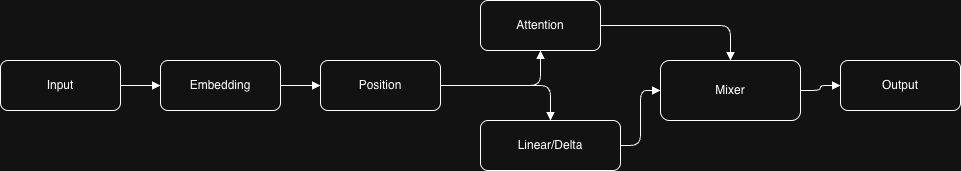

The diagram above was exported from draw.io. Its source (the exported page's mxGraphModel, read from the mxfile embedded in the PNG):
<mxGraphModel dx="1373" dy="781" grid="1" gridSize="10" guides="1" tooltips="1" connect="1" arrows="1" fold="1" page="1" pageScale="1" pageWidth="850" pageHeight="1100" math="0" shadow="0">
  <root>
    <mxCell id="0" />
    <mxCell id="1" parent="0" />
    <mxCell id="GdJmE11mdguu7_2oPjEj-1" parent="1" style="rounded=1;whiteSpace=wrap;html=1;" value="Input" vertex="1">
      <mxGeometry height="50" width="120" x="40" y="200" as="geometry" />
    </mxCell>
    <mxCell id="GdJmE11mdguu7_2oPjEj-2" parent="1" style="rounded=1;whiteSpace=wrap;html=1;" value="Embedding" vertex="1">
      <mxGeometry height="50" width="120" x="200" y="200" as="geometry" />
    </mxCell>
    <mxCell id="GdJmE11mdguu7_2oPjEj-3" parent="1" style="rounded=1;whiteSpace=wrap;html=1;" value="Position" vertex="1">
      <mxGeometry height="50" width="120" x="360" y="200" as="geometry" />
    </mxCell>
    <mxCell id="GdJmE11mdguu7_2oPjEj-4" parent="1" style="rounded=1;whiteSpace=wrap;html=1;" value="Attention" vertex="1">
      <mxGeometry height="50" width="120" x="520" y="140" as="geometry" />
    </mxCell>
    <mxCell id="GdJmE11mdguu7_2oPjEj-5" parent="1" style="rounded=1;whiteSpace=wrap;html=1;" value="Linear/Delta" vertex="1">
      <mxGeometry height="50" width="140" x="520" y="260" as="geometry" />
    </mxCell>
    <mxCell id="GdJmE11mdguu7_2oPjEj-6" parent="1" style="rounded=1;whiteSpace=wrap;html=1;" value="Mixer" vertex="1">
      <mxGeometry height="60" width="140" x="700" y="200" as="geometry" />
    </mxCell>
    <mxCell id="GdJmE11mdguu7_2oPjEj-7" parent="1" style="rounded=1;whiteSpace=wrap;html=1;" value="Output" vertex="1">
      <mxGeometry height="50" width="120" x="880" y="200" as="geometry" />
    </mxCell>
    <mxCell id="GdJmE11mdguu7_2oPjEj-8" edge="1" parent="1" source="GdJmE11mdguu7_2oPjEj-1" style="edgeStyle=orthogonalEdgeStyle;endArrow=block;html=1;" target="GdJmE11mdguu7_2oPjEj-2">
      <mxGeometry relative="1" as="geometry" />
    </mxCell>
    <mxCell id="GdJmE11mdguu7_2oPjEj-9" edge="1" parent="1" source="GdJmE11mdguu7_2oPjEj-2" style="edgeStyle=orthogonalEdgeStyle;endArrow=block;html=1;" target="GdJmE11mdguu7_2oPjEj-3">
      <mxGeometry relative="1" as="geometry" />
    </mxCell>
    <mxCell id="GdJmE11mdguu7_2oPjEj-10" edge="1" parent="1" source="GdJmE11mdguu7_2oPjEj-3" style="edgeStyle=orthogonalEdgeStyle;endArrow=block;html=1;" target="GdJmE11mdguu7_2oPjEj-4">
      <mxGeometry relative="1" as="geometry" />
    </mxCell>
    <mxCell id="GdJmE11mdguu7_2oPjEj-11" edge="1" parent="1" source="GdJmE11mdguu7_2oPjEj-3" style="edgeStyle=orthogonalEdgeStyle;endArrow=block;html=1;" target="GdJmE11mdguu7_2oPjEj-5">
      <mxGeometry relative="1" as="geometry" />
    </mxCell>
    <mxCell id="GdJmE11mdguu7_2oPjEj-12" edge="1" parent="1" source="GdJmE11mdguu7_2oPjEj-4" style="edgeStyle=orthogonalEdgeStyle;endArrow=block;html=1;" target="GdJmE11mdguu7_2oPjEj-6">
      <mxGeometry relative="1" as="geometry" />
    </mxCell>
    <mxCell id="GdJmE11mdguu7_2oPjEj-13" edge="1" parent="1" source="GdJmE11mdguu7_2oPjEj-5" style="edgeStyle=orthogonalEdgeStyle;endArrow=block;html=1;" target="GdJmE11mdguu7_2oPjEj-6">
      <mxGeometry relative="1" as="geometry" />
    </mxCell>
    <mxCell id="GdJmE11mdguu7_2oPjEj-14" edge="1" parent="1" source="GdJmE11mdguu7_2oPjEj-6" style="edgeStyle=orthogonalEdgeStyle;endArrow=block;html=1;" target="GdJmE11mdguu7_2oPjEj-7">
      <mxGeometry relative="1" as="geometry" />
    </mxCell>
  </root>
</mxGraphModel>